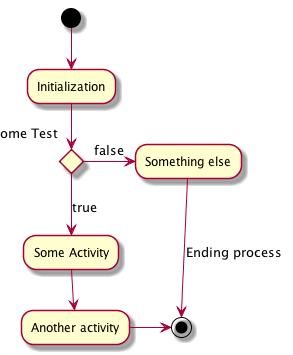

The diagram above was rendered by PlantUML. Its source (embedded in the PNG):
@startuml
(*) --> "Initialization"

if "Some Test" then
  -->[true] "Some Activity"
  --> "Another activity"
  -right-> (*)
else
  ->[false] "Something else"
  -->[Ending process] (*)
endif
@enduml